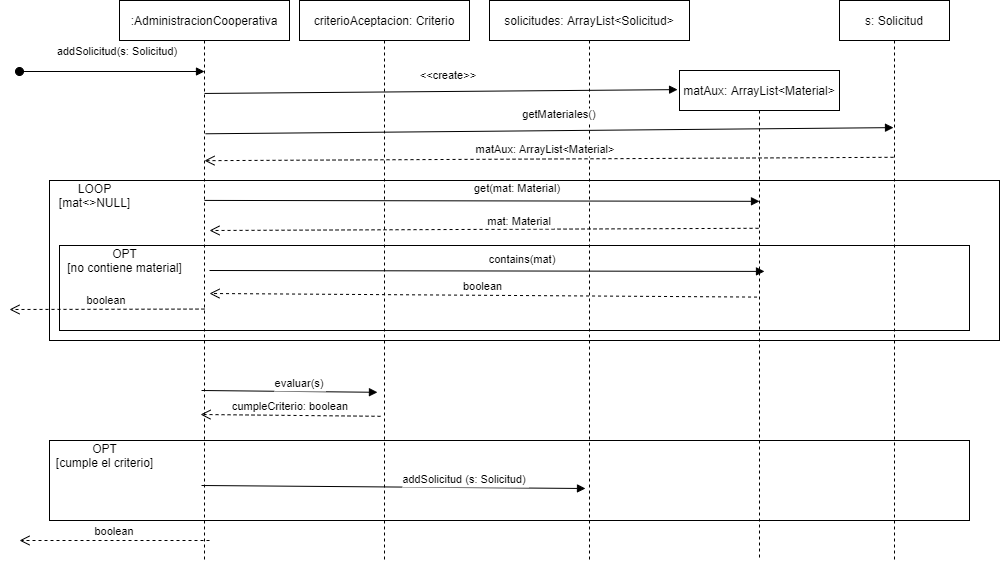

The diagram above was exported from draw.io. Its source (the exported page's mxGraphModel, read from the mxfile embedded in the PNG):
<mxGraphModel dx="1702" dy="494" grid="1" gridSize="10" guides="1" tooltips="1" connect="1" arrows="1" fold="1" page="1" pageScale="1" pageWidth="850" pageHeight="1100" math="0" shadow="0">
  <root>
    <mxCell id="0" />
    <mxCell id="1" parent="0" />
    <mxCell id="6XEsDFUCLt4v-46915tx-1" value="" style="rounded=0;whiteSpace=wrap;html=1;" parent="1" vertex="1">
      <mxGeometry x="30" y="270" width="950" height="160" as="geometry" />
    </mxCell>
    <mxCell id="6XEsDFUCLt4v-46915tx-14" value="" style="rounded=0;whiteSpace=wrap;html=1;" parent="1" vertex="1">
      <mxGeometry x="40" y="335" width="910" height="85" as="geometry" />
    </mxCell>
    <mxCell id="v1IBmeNxlPRkBX-5r48X-1" value="" style="rounded=0;whiteSpace=wrap;html=1;" parent="1" vertex="1">
      <mxGeometry x="30" y="530" width="920" height="80" as="geometry" />
    </mxCell>
    <mxCell id="3nuBFxr9cyL0pnOWT2aG-1" value=":AdministracionCooperativa" style="shape=umlLifeline;perimeter=lifelinePerimeter;container=1;collapsible=0;recursiveResize=0;rounded=0;shadow=0;strokeWidth=1;" parent="1" vertex="1">
      <mxGeometry x="100" y="90" width="170" height="560" as="geometry" />
    </mxCell>
    <mxCell id="3nuBFxr9cyL0pnOWT2aG-3" value="addSolicitud(s: Solicitud)" style="verticalAlign=bottom;startArrow=oval;endArrow=block;startSize=8;shadow=0;strokeWidth=1;" parent="3nuBFxr9cyL0pnOWT2aG-1" edge="1">
      <mxGeometry x="0.0588" y="11" relative="1" as="geometry">
        <mxPoint x="-100" y="71" as="sourcePoint" />
        <mxPoint x="85" y="71" as="targetPoint" />
        <Array as="points" />
        <mxPoint as="offset" />
      </mxGeometry>
    </mxCell>
    <mxCell id="3nuBFxr9cyL0pnOWT2aG-9" value="evaluar(s)" style="verticalAlign=bottom;endArrow=block;shadow=0;strokeWidth=1;entryX=0.488;entryY=0.333;entryDx=0;entryDy=0;entryPerimeter=0;exitX=0.512;exitY=0.327;exitDx=0;exitDy=0;exitPerimeter=0;" parent="1" edge="1">
      <mxGeometry x="0.1138" y="-1" relative="1" as="geometry">
        <mxPoint x="182.03999999999996" y="480" as="sourcePoint" />
        <mxPoint x="357.96000000000004" y="481.79999999999995" as="targetPoint" />
        <Array as="points" />
        <mxPoint as="offset" />
      </mxGeometry>
    </mxCell>
    <mxCell id="3nuBFxr9cyL0pnOWT2aG-10" value="cumpleCriterio: boolean" style="verticalAlign=bottom;endArrow=open;dashed=1;endSize=8;exitX=0.506;exitY=0.413;shadow=0;strokeWidth=1;exitDx=0;exitDy=0;exitPerimeter=0;entryX=0.506;entryY=0.407;entryDx=0;entryDy=0;entryPerimeter=0;" parent="1" edge="1">
      <mxGeometry relative="1" as="geometry">
        <mxPoint x="181.01999999999998" y="504" as="targetPoint" />
        <mxPoint x="361.02" y="505.79999999999995" as="sourcePoint" />
        <Array as="points" />
      </mxGeometry>
    </mxCell>
    <mxCell id="v1IBmeNxlPRkBX-5r48X-3" value="criterioAceptacion: Criterio" style="shape=umlLifeline;perimeter=lifelinePerimeter;container=1;collapsible=0;recursiveResize=0;rounded=0;shadow=0;strokeWidth=1;" parent="1" vertex="1">
      <mxGeometry x="280" y="90" width="170" height="560" as="geometry" />
    </mxCell>
    <mxCell id="v1IBmeNxlPRkBX-5r48X-6" value="solicitudes: ArrayList&lt;Solicitud&gt;" style="shape=umlLifeline;perimeter=lifelinePerimeter;container=1;collapsible=0;recursiveResize=0;rounded=0;shadow=0;strokeWidth=1;" parent="1" vertex="1">
      <mxGeometry x="470" y="90" width="200" height="560" as="geometry" />
    </mxCell>
    <mxCell id="v1IBmeNxlPRkBX-5r48X-7" value="addSolicitud (s: Solicitud)" style="verticalAlign=bottom;endArrow=block;shadow=0;strokeWidth=1;entryX=0.505;entryY=0.66;entryDx=0;entryDy=0;entryPerimeter=0;exitX=0.512;exitY=0.65;exitDx=0;exitDy=0;exitPerimeter=0;" parent="1" edge="1">
      <mxGeometry x="0.3698" y="-1" relative="1" as="geometry">
        <mxPoint x="182.03999999999996" y="575" as="sourcePoint" />
        <mxPoint x="566" y="578" as="targetPoint" />
        <Array as="points" />
        <mxPoint as="offset" />
      </mxGeometry>
    </mxCell>
    <mxCell id="6XEsDFUCLt4v-46915tx-3" value="LOOP&lt;br&gt;[mat&amp;lt;&amp;gt;NULL]" style="text;html=1;align=center;verticalAlign=middle;resizable=0;points=[];autosize=1;strokeColor=none;" parent="1" vertex="1">
      <mxGeometry x="30" y="270" width="90" height="30" as="geometry" />
    </mxCell>
    <mxCell id="6XEsDFUCLt4v-46915tx-6" value="s: Solicitud" style="shape=umlLifeline;perimeter=lifelinePerimeter;container=1;collapsible=0;recursiveResize=0;rounded=0;shadow=0;strokeWidth=1;" parent="1" vertex="1">
      <mxGeometry x="820" y="90" width="110" height="560" as="geometry" />
    </mxCell>
    <mxCell id="6XEsDFUCLt4v-46915tx-7" value="getMateriales()" style="verticalAlign=bottom;endArrow=block;shadow=0;strokeWidth=1;entryX=0.491;entryY=0.227;entryDx=0;entryDy=0;entryPerimeter=0;exitX=0.506;exitY=0.238;exitDx=0;exitDy=0;exitPerimeter=0;" parent="1" source="3nuBFxr9cyL0pnOWT2aG-1" target="6XEsDFUCLt4v-46915tx-6" edge="1">
      <mxGeometry x="0.0302" y="7" relative="1" as="geometry">
        <mxPoint x="195" y="257" as="sourcePoint" />
        <mxPoint x="758.02" y="257.03999999999996" as="targetPoint" />
        <Array as="points" />
        <mxPoint as="offset" />
      </mxGeometry>
    </mxCell>
    <mxCell id="6XEsDFUCLt4v-46915tx-8" value="matAux: ArrayList&lt;Material&gt;" style="verticalAlign=bottom;endArrow=open;dashed=1;endSize=8;shadow=0;strokeWidth=1;exitX=0.491;exitY=0.28;exitDx=0;exitDy=0;exitPerimeter=0;entryX=0.5;entryY=0.286;entryDx=0;entryDy=0;entryPerimeter=0;" parent="1" source="6XEsDFUCLt4v-46915tx-6" target="3nuBFxr9cyL0pnOWT2aG-1" edge="1">
      <mxGeometry x="0.0089" y="-1" relative="1" as="geometry">
        <mxPoint x="181.94000000000005" y="292.15999999999997" as="targetPoint" />
        <mxPoint x="878.96" y="286" as="sourcePoint" />
        <Array as="points" />
        <mxPoint as="offset" />
      </mxGeometry>
    </mxCell>
    <mxCell id="6XEsDFUCLt4v-46915tx-9" value="matAux: ArrayList&lt;Material&gt;" style="shape=umlLifeline;perimeter=lifelinePerimeter;container=1;collapsible=0;recursiveResize=0;rounded=0;shadow=0;strokeWidth=1;" parent="1" vertex="1">
      <mxGeometry x="660" y="160" width="160" height="490" as="geometry" />
    </mxCell>
    <mxCell id="6XEsDFUCLt4v-46915tx-10" value="&lt;&lt;create&gt;&gt;" style="verticalAlign=bottom;endArrow=block;shadow=0;strokeWidth=1;entryX=-0.012;entryY=0.039;entryDx=0;entryDy=0;entryPerimeter=0;exitX=0.5;exitY=0.166;exitDx=0;exitDy=0;exitPerimeter=0;" parent="1" source="3nuBFxr9cyL0pnOWT2aG-1" target="6XEsDFUCLt4v-46915tx-9" edge="1">
      <mxGeometry x="0.0302" y="7" relative="1" as="geometry">
        <mxPoint x="185" y="190" as="sourcePoint" />
        <mxPoint x="748.02" y="190.03999999999996" as="targetPoint" />
        <Array as="points" />
        <mxPoint as="offset" />
      </mxGeometry>
    </mxCell>
    <mxCell id="6XEsDFUCLt4v-46915tx-12" value="get(mat: Material)" style="verticalAlign=bottom;endArrow=block;shadow=0;strokeWidth=1;entryX=0.5;entryY=0.267;entryDx=0;entryDy=0;entryPerimeter=0;exitX=0.5;exitY=0.357;exitDx=0;exitDy=0;exitPerimeter=0;" parent="1" source="3nuBFxr9cyL0pnOWT2aG-1" target="6XEsDFUCLt4v-46915tx-9" edge="1">
      <mxGeometry x="0.1274" y="3" relative="1" as="geometry">
        <mxPoint x="190" y="297" as="sourcePoint" />
        <mxPoint x="355.92" y="301.79999999999995" as="targetPoint" />
        <Array as="points" />
        <mxPoint as="offset" />
      </mxGeometry>
    </mxCell>
    <mxCell id="6XEsDFUCLt4v-46915tx-13" value="mat: Material" style="verticalAlign=bottom;endArrow=open;dashed=1;endSize=8;exitX=0.494;exitY=0.322;shadow=0;strokeWidth=1;exitDx=0;exitDy=0;exitPerimeter=0;entryX=0.506;entryY=0.407;entryDx=0;entryDy=0;entryPerimeter=0;" parent="1" source="6XEsDFUCLt4v-46915tx-9" edge="1">
      <mxGeometry x="-0.1292" y="1" relative="1" as="geometry">
        <mxPoint x="189.99999999999997" y="320" as="targetPoint" />
        <mxPoint x="370" y="321.79999999999995" as="sourcePoint" />
        <Array as="points" />
        <mxPoint as="offset" />
      </mxGeometry>
    </mxCell>
    <mxCell id="6XEsDFUCLt4v-46915tx-15" value="OPT&lt;br&gt;[no contiene material]" style="text;html=1;align=center;verticalAlign=middle;resizable=0;points=[];autosize=1;strokeColor=none;" parent="1" vertex="1">
      <mxGeometry x="40" y="335" width="130" height="30" as="geometry" />
    </mxCell>
    <mxCell id="6XEsDFUCLt4v-46915tx-16" value="boolean" style="verticalAlign=bottom;endArrow=open;dashed=1;endSize=8;exitX=0.5;exitY=0.551;shadow=0;strokeWidth=1;exitDx=0;exitDy=0;exitPerimeter=0;" parent="1" source="3nuBFxr9cyL0pnOWT2aG-1" edge="1">
      <mxGeometry relative="1" as="geometry">
        <mxPoint x="-10" y="399" as="targetPoint" />
        <mxPoint x="513.04" y="480" as="sourcePoint" />
        <Array as="points" />
      </mxGeometry>
    </mxCell>
    <mxCell id="6XEsDFUCLt4v-46915tx-17" value="boolean" style="verticalAlign=bottom;endArrow=open;dashed=1;endSize=8;shadow=0;strokeWidth=1;" parent="1" edge="1">
      <mxGeometry relative="1" as="geometry">
        <mxPoint y="630" as="targetPoint" />
        <mxPoint x="190" y="630" as="sourcePoint" />
        <Array as="points" />
      </mxGeometry>
    </mxCell>
    <mxCell id="v1IBmeNxlPRkBX-5r48X-2" value="OPT&lt;br&gt;[cumple el criterio]" style="text;html=1;align=center;verticalAlign=middle;resizable=0;points=[];autosize=1;strokeColor=none;" parent="1" vertex="1">
      <mxGeometry x="30" y="530" width="110" height="30" as="geometry" />
    </mxCell>
    <mxCell id="6XEsDFUCLt4v-46915tx-18" value="contains(mat)" style="verticalAlign=bottom;endArrow=block;shadow=0;strokeWidth=1;entryX=0.5;entryY=0.267;entryDx=0;entryDy=0;entryPerimeter=0;exitX=0.5;exitY=0.357;exitDx=0;exitDy=0;exitPerimeter=0;" parent="1" edge="1">
      <mxGeometry x="0.1274" y="3" relative="1" as="geometry">
        <mxPoint x="190" y="360.00000000000006" as="sourcePoint" />
        <mxPoint x="745" y="360.91" as="targetPoint" />
        <Array as="points" />
        <mxPoint as="offset" />
      </mxGeometry>
    </mxCell>
    <mxCell id="6XEsDFUCLt4v-46915tx-20" value="boolean" style="verticalAlign=bottom;endArrow=open;dashed=1;endSize=8;exitX=0.502;exitY=0.442;shadow=0;strokeWidth=1;exitDx=0;exitDy=0;exitPerimeter=0;" parent="1" edge="1">
      <mxGeometry relative="1" as="geometry">
        <mxPoint x="190" y="383" as="targetPoint" />
        <mxPoint x="737.5299999999997" y="386.5799999999999" as="sourcePoint" />
        <Array as="points" />
      </mxGeometry>
    </mxCell>
  </root>
</mxGraphModel>